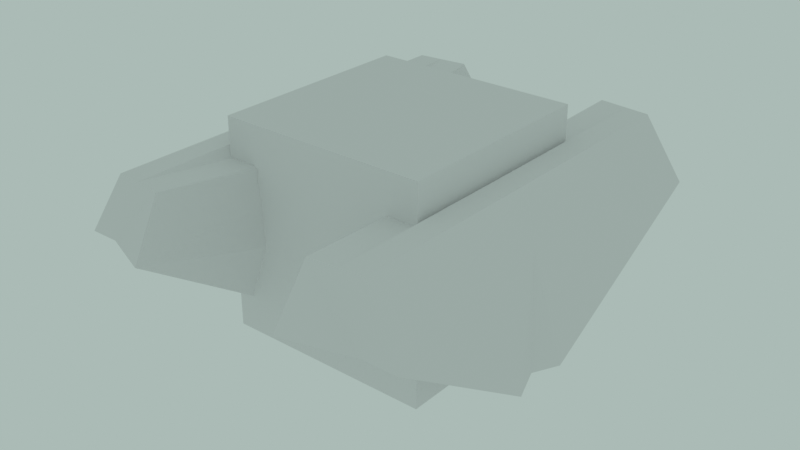 # Source: modal-recorder-test.blend  (saved by Blender 5.2.45; exported with 4.5.12 LTS)
import bpy
from mathutils import Matrix  # noqa: F401  (used for matrix-valued properties, if any)

bpy.ops.wm.read_factory_settings(use_empty=True)
scene = bpy.context.scene
scene.name = 'BridgeInteractiveTest'

# ---- world
world_world = bpy.data.worlds.new('World'); scene.world = world_world
world_world.use_nodes = True; world_world.node_tree.nodes.clear()
_N = world_world.node_tree.nodes; _L = world_world.node_tree.links
n0 = _N.new('ShaderNodeOutputWorld'); n0.name = 'World Output'; n0.location = (300, 300)
n1 = _N.new('ShaderNodeBackground'); n1.name = 'Background'; n1.location = (10, 300)
n1.inputs[0].default_value = (0.4072, 0.4969, 0.4678, 0.0)
_L.new(n1.outputs[0], n0.inputs[0])
n0.is_active_output = True
world_world.color = (0.05088, 0.05088, 0.05088)
world_world.use_sun_shadow = False
world_world.sun_shadow_jitter_overblur = 0.0

# ---- meshes
me_testmesh = bpy.data.meshes.new('TestMesh')
me_testmesh.from_pydata([(0.9019, 0.3775, -1.08), (0.4476, 0.3107, -0.2682), (0.4476, 0.3107, 0.5374), (0.5802, 0.3107, -0.2709), (0.6131, 0.3107, 0.5374), (0.0, 0.3107, -0.8573), (0.0, 0.3107, 0.07254), (1.06, 1.921, 0.7113), (1.291, 0.3008, -1.038), (0.183, 0.3107, -0.8399), (0.1728, 0.3107, 0.2375), (0.7908, 1.949, 0.7116), (1.286, 1.898, 0.7111), (1.527, 0.2926, -1.028), (0.8771, 0.0, -1.117), (0.4476, 0.0, -0.2682), (0.4476, 0.0, 0.5374), (0.5802, 0.0, -0.2709), (0.6131, 0.0, 0.5374), (0.0, 0.0, -0.8573), (0.0, 0.0, 0.07254), (1.064, 0.0, 0.7111), (1.184, 0.0, -1.143), (0.183, 0.0, -0.8399), (0.1728, 0.0, 0.2375), (0.897, 0.0, 0.5374), (1.286, 0.0, 0.7111), (1.43, 0.0, -0.9932), (0.7423, 2.253, 0.2045), (1.38, 0.0, 0.1821), (1.632, 1.981, 0.1194), (1.322, 2.003, 0.1408), (0.0, 0.3107, -0.1668), (0.6046, 0.3107, 0.3293), (0.4476, 0.3107, 0.33), (0.1754, 0.3107, -0.03985)], [], [(8, 0, 28, 31), (34, 1, 9, 35), (34, 2, 4, 33), (32, 6, 10, 35), (30, 12, 26, 29), (28, 0, 3, 33), (3, 0, 14, 17), (5, 9, 23, 19), (1, 3, 17, 15), (7, 11, 25, 21), (0, 8, 22, 14), (31, 7, 12, 30), (11, 4, 18, 25), (2, 10, 24, 16), (12, 7, 21, 26), (4, 2, 16, 18), (8, 13, 27, 22), (9, 1, 15, 23), (10, 6, 20, 24), (2, 34, 35, 10), (31, 28, 11, 7), (5, 32, 35, 9), (13, 30, 29, 27), (11, 28, 33, 4), (8, 31, 30, 13), (1, 34, 33, 3)])
_uv = me_testmesh.uv_layers.new(name='UVMap')
_uv.uv.foreach_set('vector', [0.625, 0.5, 0.5938, 0.75, 0.625, 0.625, 0.75, 0.5, 0.5, 0.1562, 0.375, 0.1562, 0.375, 0.1406, 0.5, 0.1406, 0.5, 0.1562, 0.625, 0.1562, 0.625, 0.1875, 0.5, 0.1875, 0.5, 0.125, 0.625, 0.125, 0.625, 0.1406, 0.5, 0.1406, 0.75, 0.5, 0.875, 0.5, 0.875, 0.5, 0.75, 0.5, 0.0, 0.0, 0.0, 0.0, 0.0, 0.0, 0.0, 0.0, 0.0, 0.0, 0.0, 0.0, 0.0, 0.0, 0.0, 0.0, 0.375, 0.125, 0.375, 0.1406, 0.375, 0.1406, 0.375, 0.125, 0.375, 0.1562, 0.375, 0.1875, 0.375, 0.1875, 0.375, 0.1562, 0.875, 0.5, 0.6562, 0.5, 0.6562, 0.5, 0.875, 0.5, 0.5938, 0.75, 0.625, 0.5, 0.625, 0.5, 0.5938, 0.75, 0.75, 0.5, 0.875, 0.5, 0.875, 0.5, 0.75, 0.5, 0.0, 0.0, 0.0, 0.0, 0.0, 0.0, 0.0, 0.0, 0.625, 0.1562, 0.625, 0.1406, 0.625, 0.1406, 0.625, 0.1562, 0.875, 0.5, 0.875, 0.5, 0.875, 0.5, 0.875, 0.5, 0.625, 0.1875, 0.625, 0.1562, 0.625, 0.1562, 0.625, 0.1875, 0.625, 0.5, 0.625, 0.5, 0.625, 0.5, 0.625, 0.5, 0.375, 0.1406, 0.375, 0.1562, 0.375, 0.1562, 0.375, 0.1406, 0.625, 0.1406, 0.625, 0.125, 0.625, 0.125, 0.625, 0.1406, 0.625, 0.1562, 0.5, 0.1562, 0.5, 0.1406, 0.625, 0.1406, 0.75, 0.5, 0.625, 0.625, 0.6562, 0.5, 0.875, 0.5, 0.375, 0.125, 0.5, 0.125, 0.5, 0.1406, 0.375, 0.1406, 0.625, 0.5, 0.75, 0.5, 0.75, 0.5, 0.625, 0.5, 0.0, 0.0, 0.0, 0.0, 0.0, 0.0, 0.0, 0.0, 0.625, 0.5, 0.75, 0.5, 0.75, 0.5, 0.625, 0.5, 0.375, 0.1562, 0.5, 0.1562, 0.5, 0.1875, 0.375, 0.1875])
me_testmesh.use_mirror_x = True
me_testmesh.update()
me_cube = bpy.data.meshes.new('Cube')
me_cube.from_pydata([(-1.0, -1.0, -1.0), (-1.0, -1.0, 1.0), (-1.0, 1.0, -1.0), (-1.0, 1.0, 1.0), (1.0, -1.0, -1.0), (1.0, -1.0, 1.0), (1.0, 1.0, -1.0), (1.0, 1.0, 1.0)], [], [(0, 1, 3, 2), (2, 3, 7, 6), (6, 7, 5, 4), (4, 5, 1, 0), (2, 6, 4, 0), (7, 3, 1, 5)])
_uv = me_cube.uv_layers.new(name='UVMap')
_uv.uv.foreach_set('vector', [0.375, 0.0, 0.625, 0.0, 0.625, 0.25, 0.375, 0.25, 0.375, 0.25, 0.625, 0.25, 0.625, 0.5, 0.375, 0.5, 0.375, 0.5, 0.625, 0.5, 0.625, 0.75, 0.375, 0.75, 0.375, 0.75, 0.625, 0.75, 0.625, 1.0, 0.375, 1.0, 0.125, 0.5, 0.375, 0.5, 0.375, 0.75, 0.125, 0.75, 0.625, 0.5, 0.875, 0.5, 0.875, 0.75, 0.625, 0.75])
me_cube.update()

# ---- objects
ob_testmesh = bpy.data.objects.new('TestMesh', me_testmesh)
ob_bridgeaddedfixture = bpy.data.objects.new('BridgeAddedFixture', me_cube)

# ---- transforms, parenting, visibility, modifiers, constraints
ob_testmesh.location = (0.0, 0.0, 0.0)
ob_testmesh.use_mesh_mirror_x = True
_vg = ob_testmesh.vertex_groups.new(name='TestRegion')
_m = ob_testmesh.modifiers.new('Mirror', 'MIRROR')
_m.use_axis = (True, True, False)
_m.use_clip = True
_m = ob_testmesh.modifiers.new('Subdivision', 'SUBSURF')
_m.show_render = False
ob_bridgeaddedfixture.location = (0.0, 0.0, 0.0)

# ---- collection membership
scene.collection.objects.link(ob_testmesh)
scene.collection.objects.link(ob_bridgeaddedfixture)

# ---- scene / render settings (as saved in the file)
scene.frame_start = 0; scene.frame_end = 20; scene.frame_set(0)
scene.render.engine = 'CYCLES'
scene.render.image_settings.quality = 100
scene.render.image_settings.compression = 100
scene.render.fps = 60
scene.render.film_transparent = True
scene.render.bake_bias = 0.0
scene.render.bake_samples = 0
scene.cycles.samples = 1024
scene.eevee.taa_render_samples = 16
scene.eevee.use_gtao = True
scene.eevee.fast_gi_thickness_far = 0.0
scene.eevee.ray_tracing_options.trace_max_roughness = 0.0
scene.eevee.use_raytracing = True
scene.view_settings.view_transform = 'Standard'
bpy.context.view_layer.update()

# ---- added for rendering (the .blend has no active camera): camera
cam_auto = bpy.data.cameras.new('AutoCamera')
cam_auto.lens = 50.0
cam_auto.sensor_width = 36.0
cam_auto.clip_end = 1000.0
ob_auto_camera = bpy.data.objects.new('AutoCamera', cam_auto)
scene.collection.objects.link(ob_auto_camera)
ob_auto_camera.location = (5.51683, -6.6202, 4.34196)
ob_auto_camera.rotation_euler = (1.09748, -7.21219e-08, 0.694738)
scene.camera = ob_auto_camera
bpy.context.view_layer.update()
